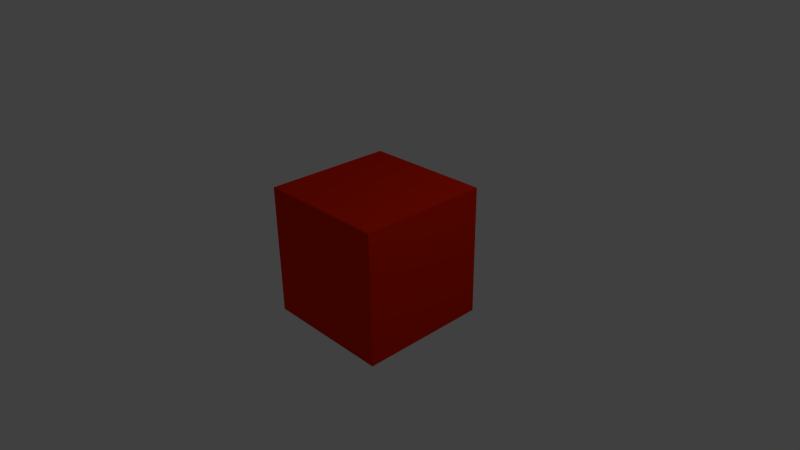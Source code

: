 # Source: red-material.blend  (saved by Blender 2.58.1; exported with 4.5.12 LTS)
import bpy
from mathutils import Matrix  # noqa: F401  (used for matrix-valued properties, if any)

bpy.ops.wm.read_factory_settings(use_empty=True)
scene = bpy.context.scene
scene.name = 'Scene'

# ---- collections
col_collection_1 = bpy.data.collections.new('Collection 1'); scene.collection.children.link(col_collection_1)

# ---- materials (node trees are filled in below, after node groups)
mat_material = bpy.data.materials.new('Material')
mat_material.alpha_threshold = 0.0
mat_material.use_transparent_shadow = False
mat_material.diffuse_color = (0.8, 0.01756, 0.0, 1.0)
mat_material.roughness = 0.5
mat_material.line_color = (0.0, 0.0, 0.0, 1.0)

# ---- material node trees

# ---- world
world_world = bpy.data.worlds.new('World'); scene.world = world_world
world_world.color = (0.05088, 0.05088, 0.05088)
world_world.use_sun_shadow = False
world_world.sun_shadow_jitter_overblur = 0.0
world_world.cycles.sampling_method = 'MANUAL'
world_world.cycles.sample_map_resolution = 256

# ---- cameras
cam_camera = bpy.data.cameras.new('Camera')
cam_camera.clip_end = 100.0
cam_camera.lens = 35.0
cam_camera.ortho_scale = 7.314
cam_camera.dof.focus_distance = 0.0
cam_camera.dof.aperture_fstop = 128.0

# ---- lights
light_lamp = bpy.data.lights.new('Lamp', 'POINT')
light_lamp.transmission_factor = 0.0
light_lamp.cutoff_distance = 30.0
light_lamp.energy = 100.0
light_lamp.shadow_buffer_clip_start = 1.001
light_lamp.shadow_soft_size = 1.0
light_lamp.shadow_maximum_resolution = 0.006
light_lamp.use_absolute_resolution = True
light_lamp.cycles.use_multiple_importance_sampling = False

# ---- meshes
me_cube = bpy.data.meshes.new('Cube')
me_cube.from_pydata([(1.0, 1.0, -1.0), (1.0, -1.0, -1.0), (-1.0, -1.0, -1.0), (-1.0, 1.0, -1.0), (1.0, 1.0, 1.0), (1.0, -1.0, 1.0), (-1.0, -1.0, 1.0), (-1.0, 1.0, 1.0)], [], [(0, 1, 2, 3), (4, 7, 6, 5), (0, 4, 5, 1), (1, 5, 6, 2), (2, 6, 7, 3), (4, 0, 3, 7)])
me_cube.materials.append(mat_material)
me_cube.use_remesh_preserve_volume = False
me_cube.use_remesh_preserve_attributes = False
me_cube.use_mirror_vertex_groups = False
me_cube.update()

# ---- objects
ob_cube = bpy.data.objects.new('Cube', me_cube)
ob_lamp = bpy.data.objects.new('Lamp', light_lamp)
ob_camera = bpy.data.objects.new('Camera', cam_camera)

# ---- transforms, parenting, visibility, modifiers, constraints
ob_cube.location = (0.0, 0.0, 0.0)
ob_cube.lock_rotations_4d = False
ob_cube.empty_display_type = 'ARROWS'
ob_cube.lineart.crease_threshold = 0.0
ob_lamp.location = (4.076, 1.005, 5.904)
ob_lamp.rotation_euler = (0.6503, 0.05522, 1.866)
ob_lamp.lock_rotations_4d = False
ob_lamp.empty_display_type = 'ARROWS'
ob_lamp.color = (0.0, 0.0, 0.0, 0.0)
ob_lamp.lineart.crease_threshold = 0.0
ob_camera.location = (7.481, -6.508, 5.344)
ob_camera.rotation_euler = (1.109, 0.01082, 0.8149)
ob_camera.lock_rotations_4d = False
ob_camera.empty_display_type = 'ARROWS'
ob_camera.color = (0.0, 0.0, 0.0, 0.0)
ob_camera.display_type = 'WIRE'
ob_camera.lineart.crease_threshold = 0.0

# ---- collection membership
col_collection_1.objects.link(ob_cube)
col_collection_1.objects.link(ob_lamp)
col_collection_1.objects.link(ob_camera)

# ---- scene / render settings (as saved in the file)
scene.camera = ob_camera
scene.frame_start = 1; scene.frame_end = 250; scene.frame_set(1)
scene.render.engine = 'BLENDER_EEVEE_NEXT'
scene.render.image_settings.color_mode = 'RGB'
scene.render.image_settings.compression = 90
scene.render.resolution_percentage = 50
scene.render.dither_intensity = 0.0
scene.render.bake_margin = 2
scene.render.bake_bias = 0.0
scene.cycles.use_denoising = False
scene.cycles.samples = 10
scene.cycles.sampling_pattern = 'TABULATED_SOBOL'
scene.cycles.light_sampling_threshold = 0.0
scene.cycles.use_adaptive_sampling = False
scene.cycles.use_light_tree = False
scene.cycles.blur_glossy = 0.0
scene.cycles.volume_bounces = 1
scene.cycles.pixel_filter_type = 'GAUSSIAN'
scene.cycles.sample_clamp_indirect = 0.0
scene.view_settings.view_transform = 'Standard'
bpy.context.view_layer.update()
